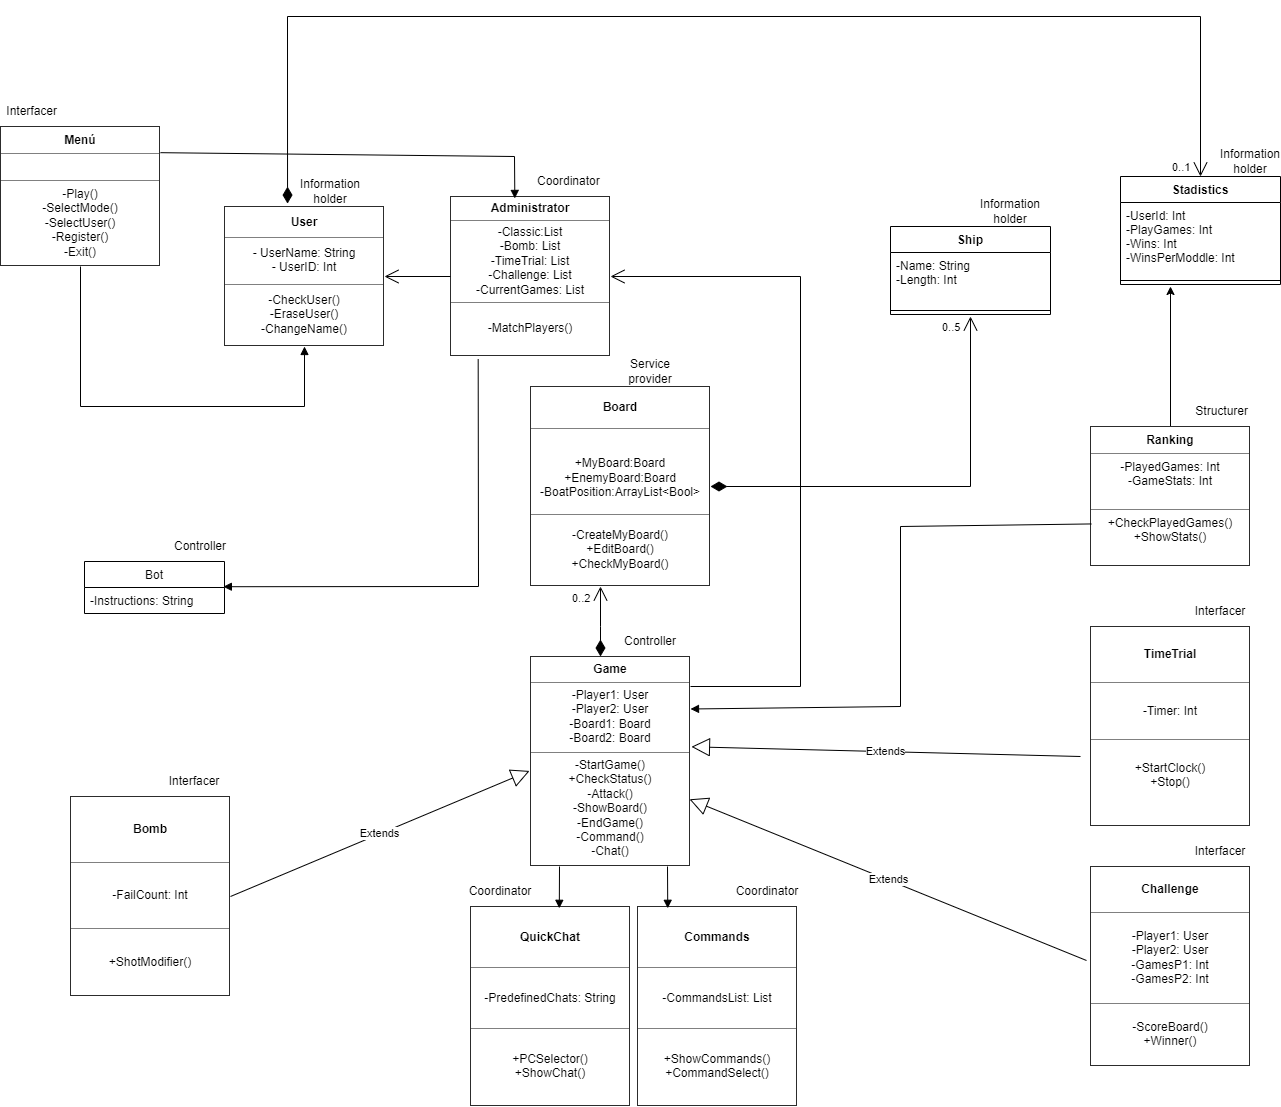

The diagram above was exported from draw.io. Its source (the exported page's mxGraphModel, read from the mxfile embedded in the PNG):
<mxGraphModel dx="1020" dy="492" grid="1" gridSize="10" guides="1" tooltips="1" connect="1" arrows="1" fold="1" page="1" pageScale="1" pageWidth="827" pageHeight="1169" math="0" shadow="0">
  <root>
    <mxCell id="0" />
    <mxCell id="1" parent="0" />
    <mxCell id="k0oNjWb_VoyzvO8bnPTv-1" value="&lt;table border=&quot;1&quot; width=&quot;100%&quot; cellpadding=&quot;4&quot; style=&quot;width: 100% ; height: 100% ; border-collapse: collapse&quot;&gt;&lt;tbody&gt;&lt;tr&gt;&lt;th align=&quot;center&quot;&gt;&lt;b&gt;User&lt;/b&gt;&lt;/th&gt;&lt;/tr&gt;&lt;tr&gt;&lt;td align=&quot;center&quot;&gt;- UserName: String&lt;br&gt;- UserID: Int&lt;br&gt;&lt;/td&gt;&lt;/tr&gt;&lt;tr&gt;&lt;td align=&quot;center&quot;&gt;-CheckUser()&lt;br&gt;-EraseUser()&lt;br&gt;-ChangeName()&lt;/td&gt;&lt;/tr&gt;&lt;/tbody&gt;&lt;/table&gt;" style="text;html=1;strokeColor=none;fillColor=none;overflow=fill;" parent="1" vertex="1">
      <mxGeometry x="254" y="260" width="160" height="140" as="geometry" />
    </mxCell>
    <mxCell id="k0oNjWb_VoyzvO8bnPTv-2" value="&lt;table border=&quot;1&quot; width=&quot;100%&quot; cellpadding=&quot;4&quot; style=&quot;width: 100% ; height: 100% ; border-collapse: collapse&quot;&gt;&lt;tbody&gt;&lt;tr&gt;&lt;th align=&quot;center&quot;&gt;Board&lt;/th&gt;&lt;/tr&gt;&lt;tr&gt;&lt;td align=&quot;center&quot;&gt;&lt;br&gt;+MyBoard:Board&lt;br&gt;+EnemyBoard:Board&lt;br&gt;-BoatPosition:ArrayList&amp;lt;Bool&amp;gt;&lt;/td&gt;&lt;/tr&gt;&lt;tr&gt;&lt;td align=&quot;center&quot;&gt;-CreateMyBoard()&lt;br&gt;+EditBoard()&lt;br&gt;+CheckMyBoard()&lt;br&gt;&lt;/td&gt;&lt;/tr&gt;&lt;/tbody&gt;&lt;/table&gt;" style="text;html=1;strokeColor=none;fillColor=none;overflow=fill;" parent="1" vertex="1">
      <mxGeometry x="560" y="440" width="180" height="200" as="geometry" />
    </mxCell>
    <mxCell id="k0oNjWb_VoyzvO8bnPTv-6" value="&lt;table border=&quot;1&quot; width=&quot;100%&quot; cellpadding=&quot;4&quot; style=&quot;width: 100% ; height: 100% ; border-collapse: collapse&quot;&gt;&lt;tbody&gt;&lt;tr&gt;&lt;th align=&quot;center&quot;&gt;Administrator&lt;/th&gt;&lt;/tr&gt;&lt;tr&gt;&lt;td align=&quot;center&quot;&gt;-Classic:List&lt;br&gt;-Bomb: List&lt;br&gt;-TimeTrial: List&lt;br&gt;-Challenge: List&lt;br&gt;-CurrentGames: List&lt;/td&gt;&lt;/tr&gt;&lt;tr&gt;&lt;td align=&quot;center&quot;&gt;&lt;br&gt;-MatchPlayers()&lt;br&gt;&lt;br&gt;&lt;/td&gt;&lt;/tr&gt;&lt;/tbody&gt;&lt;/table&gt;" style="text;html=1;strokeColor=none;fillColor=none;overflow=fill;" parent="1" vertex="1">
      <mxGeometry x="480" y="250" width="160" height="160" as="geometry" />
    </mxCell>
    <mxCell id="_a-GU4ATUFCCM0NmTdcA-11" style="edgeStyle=orthogonalEdgeStyle;rounded=0;orthogonalLoop=1;jettySize=auto;html=1;" parent="1" source="k0oNjWb_VoyzvO8bnPTv-7" edge="1">
      <mxGeometry relative="1" as="geometry">
        <mxPoint x="1200" y="340" as="targetPoint" />
      </mxGeometry>
    </mxCell>
    <mxCell id="k0oNjWb_VoyzvO8bnPTv-7" value="&lt;table border=&quot;1&quot; width=&quot;100%&quot; cellpadding=&quot;4&quot; style=&quot;width: 100% ; height: 100% ; border-collapse: collapse&quot;&gt;&lt;tbody&gt;&lt;tr&gt;&lt;th align=&quot;center&quot;&gt;Ranking&lt;/th&gt;&lt;/tr&gt;&lt;tr&gt;&lt;td align=&quot;center&quot;&gt;-PlayedGames: Int&lt;br&gt;-GameStats: Int&lt;br&gt;&lt;br&gt;&lt;/td&gt;&lt;/tr&gt;&lt;tr&gt;&lt;td align=&quot;center&quot;&gt;+CheckPlayedGames()&lt;br&gt;+ShowStats()&lt;br&gt;&lt;br&gt;&lt;/td&gt;&lt;/tr&gt;&lt;/tbody&gt;&lt;/table&gt;" style="text;html=1;strokeColor=none;fillColor=none;overflow=fill;" parent="1" vertex="1">
      <mxGeometry x="1120" y="480" width="160" height="140" as="geometry" />
    </mxCell>
    <mxCell id="k0oNjWb_VoyzvO8bnPTv-8" value="&lt;table border=&quot;1&quot; width=&quot;100%&quot; cellpadding=&quot;4&quot; style=&quot;width: 100% ; height: 100% ; border-collapse: collapse&quot;&gt;&lt;tbody&gt;&lt;tr&gt;&lt;th align=&quot;center&quot;&gt;Game&lt;/th&gt;&lt;/tr&gt;&lt;tr&gt;&lt;td align=&quot;center&quot;&gt;-Player1: User&lt;br&gt;-Player2: User&lt;br&gt;-Board1: Board&lt;br&gt;-Board2: Board&lt;br&gt;&lt;/td&gt;&lt;/tr&gt;&lt;tr&gt;&lt;td align=&quot;center&quot;&gt;-StartGame()&lt;br&gt;+CheckStatus()&lt;br&gt;-Attack()&lt;br&gt;-ShowBoard()&lt;br&gt;-EndGame()&lt;br&gt;-Command()&lt;br&gt;-Chat()&lt;/td&gt;&lt;/tr&gt;&lt;/tbody&gt;&lt;/table&gt;" style="text;html=1;strokeColor=none;fillColor=none;overflow=fill;" parent="1" vertex="1">
      <mxGeometry x="560" y="710" width="160" height="210" as="geometry" />
    </mxCell>
    <mxCell id="k0oNjWb_VoyzvO8bnPTv-9" value="&lt;table border=&quot;1&quot; width=&quot;100%&quot; cellpadding=&quot;4&quot; style=&quot;width: 100% ; height: 100% ; border-collapse: collapse&quot;&gt;&lt;tbody&gt;&lt;tr&gt;&lt;th align=&quot;center&quot;&gt;TimeTrial&lt;/th&gt;&lt;/tr&gt;&lt;tr&gt;&lt;td align=&quot;center&quot;&gt;-Timer: Int&lt;br&gt;&lt;/td&gt;&lt;/tr&gt;&lt;tr&gt;&lt;td align=&quot;center&quot;&gt;+StartClock()&lt;br&gt;+Stop()&lt;br&gt;&lt;br&gt;&lt;/td&gt;&lt;/tr&gt;&lt;/tbody&gt;&lt;/table&gt;" style="text;html=1;strokeColor=none;fillColor=none;overflow=fill;" parent="1" vertex="1">
      <mxGeometry x="1120" y="680" width="160" height="200" as="geometry" />
    </mxCell>
    <mxCell id="k0oNjWb_VoyzvO8bnPTv-10" value="&lt;table border=&quot;1&quot; width=&quot;100%&quot; cellpadding=&quot;4&quot; style=&quot;width: 100% ; height: 100% ; border-collapse: collapse&quot;&gt;&lt;tbody&gt;&lt;tr&gt;&lt;th align=&quot;center&quot;&gt;Challenge&lt;/th&gt;&lt;/tr&gt;&lt;tr&gt;&lt;td align=&quot;center&quot;&gt;-Player1: User&lt;br&gt;-Player2: User&lt;br&gt;-GamesP1: Int&lt;br&gt;-GamesP2: Int&lt;br&gt;&lt;/td&gt;&lt;/tr&gt;&lt;tr&gt;&lt;td align=&quot;center&quot;&gt;-ScoreBoard()&lt;br&gt;+Winner()&lt;/td&gt;&lt;/tr&gt;&lt;/tbody&gt;&lt;/table&gt;" style="text;html=1;strokeColor=none;fillColor=none;overflow=fill;" parent="1" vertex="1">
      <mxGeometry x="1120" y="920" width="160" height="200" as="geometry" />
    </mxCell>
    <mxCell id="k0oNjWb_VoyzvO8bnPTv-11" value="&lt;table border=&quot;1&quot; width=&quot;100%&quot; cellpadding=&quot;4&quot; style=&quot;width: 100% ; height: 100% ; border-collapse: collapse&quot;&gt;&lt;tbody&gt;&lt;tr&gt;&lt;th align=&quot;center&quot;&gt;&lt;b&gt;QuickChat&lt;/b&gt;&lt;/th&gt;&lt;/tr&gt;&lt;tr&gt;&lt;td align=&quot;center&quot;&gt;-PredefinedChats: String&lt;br&gt;&lt;/td&gt;&lt;/tr&gt;&lt;tr&gt;&lt;td align=&quot;center&quot;&gt;+PCSelector()&lt;br&gt;+ShowChat()&lt;/td&gt;&lt;/tr&gt;&lt;/tbody&gt;&lt;/table&gt;" style="text;html=1;strokeColor=none;fillColor=none;overflow=fill;" parent="1" vertex="1">
      <mxGeometry x="500" y="960" width="160" height="200" as="geometry" />
    </mxCell>
    <mxCell id="k0oNjWb_VoyzvO8bnPTv-12" value="&lt;table border=&quot;1&quot; width=&quot;100%&quot; cellpadding=&quot;4&quot; style=&quot;width: 100% ; height: 100% ; border-collapse: collapse&quot;&gt;&lt;tbody&gt;&lt;tr&gt;&lt;th align=&quot;center&quot;&gt;&lt;b&gt;Bomb&lt;/b&gt;&lt;/th&gt;&lt;/tr&gt;&lt;tr&gt;&lt;td align=&quot;center&quot;&gt;-FailCount: Int&lt;br&gt;&lt;/td&gt;&lt;/tr&gt;&lt;tr&gt;&lt;td align=&quot;center&quot;&gt;+ShotModifier()&lt;/td&gt;&lt;/tr&gt;&lt;/tbody&gt;&lt;/table&gt;" style="text;html=1;strokeColor=none;fillColor=none;overflow=fill;" parent="1" vertex="1">
      <mxGeometry x="100" y="850" width="160" height="200" as="geometry" />
    </mxCell>
    <mxCell id="k0oNjWb_VoyzvO8bnPTv-13" value="&lt;table border=&quot;1&quot; width=&quot;100%&quot; cellpadding=&quot;4&quot; style=&quot;width: 100% ; height: 100% ; border-collapse: collapse&quot;&gt;&lt;tbody&gt;&lt;tr&gt;&lt;th align=&quot;center&quot;&gt;&lt;b&gt;Commands&lt;/b&gt;&lt;/th&gt;&lt;/tr&gt;&lt;tr&gt;&lt;td align=&quot;center&quot;&gt;-CommandsList: List&lt;br&gt;&lt;/td&gt;&lt;/tr&gt;&lt;tr&gt;&lt;td align=&quot;center&quot;&gt;+ShowCommands()&lt;br&gt;+CommandSelect()&lt;/td&gt;&lt;/tr&gt;&lt;/tbody&gt;&lt;/table&gt;" style="text;html=1;strokeColor=none;fillColor=none;overflow=fill;" parent="1" vertex="1">
      <mxGeometry x="667" y="960" width="160" height="200" as="geometry" />
    </mxCell>
    <mxCell id="FmreL-DsN4QXblC5w_Be-3" value="" style="endArrow=open;endFill=1;endSize=12;html=1;rounded=0;entryX=1;entryY=0.5;entryDx=0;entryDy=0;" parent="1" target="k0oNjWb_VoyzvO8bnPTv-6" edge="1">
      <mxGeometry width="160" relative="1" as="geometry">
        <mxPoint x="720" y="740" as="sourcePoint" />
        <mxPoint x="880" y="740" as="targetPoint" />
        <Array as="points">
          <mxPoint x="830" y="740" />
          <mxPoint x="830" y="330" />
        </Array>
      </mxGeometry>
    </mxCell>
    <mxCell id="FmreL-DsN4QXblC5w_Be-4" value="" style="endArrow=open;endFill=1;endSize=12;html=1;rounded=0;exitX=0;exitY=0.5;exitDx=0;exitDy=0;entryX=1;entryY=0.5;entryDx=0;entryDy=0;" parent="1" source="k0oNjWb_VoyzvO8bnPTv-6" target="k0oNjWb_VoyzvO8bnPTv-1" edge="1">
      <mxGeometry width="160" relative="1" as="geometry">
        <mxPoint x="660" y="350" as="sourcePoint" />
        <mxPoint x="820" y="350" as="targetPoint" />
      </mxGeometry>
    </mxCell>
    <mxCell id="FmreL-DsN4QXblC5w_Be-24" value="Extends" style="endArrow=block;endSize=16;endFill=0;html=1;rounded=0;exitX=-0.025;exitY=0.47;exitDx=0;exitDy=0;exitPerimeter=0;entryX=0.994;entryY=0.68;entryDx=0;entryDy=0;entryPerimeter=0;" parent="1" source="k0oNjWb_VoyzvO8bnPTv-10" target="k0oNjWb_VoyzvO8bnPTv-8" edge="1">
      <mxGeometry width="160" relative="1" as="geometry">
        <mxPoint x="840" y="850" as="sourcePoint" />
        <mxPoint x="900" y="840" as="targetPoint" />
        <Array as="points" />
      </mxGeometry>
    </mxCell>
    <mxCell id="FmreL-DsN4QXblC5w_Be-25" value="Extends" style="endArrow=block;endSize=16;endFill=0;html=1;rounded=0;entryX=1.006;entryY=0.43;entryDx=0;entryDy=0;entryPerimeter=0;" parent="1" target="k0oNjWb_VoyzvO8bnPTv-8" edge="1">
      <mxGeometry width="160" relative="1" as="geometry">
        <mxPoint x="1110" y="810" as="sourcePoint" />
        <mxPoint x="970" y="730" as="targetPoint" />
      </mxGeometry>
    </mxCell>
    <mxCell id="FmreL-DsN4QXblC5w_Be-26" value="Extends" style="endArrow=block;endSize=16;endFill=0;html=1;rounded=0;exitX=1;exitY=0.5;exitDx=0;exitDy=0;entryX=-0.006;entryY=0.545;entryDx=0;entryDy=0;entryPerimeter=0;" parent="1" source="k0oNjWb_VoyzvO8bnPTv-12" target="k0oNjWb_VoyzvO8bnPTv-8" edge="1">
      <mxGeometry width="160" relative="1" as="geometry">
        <mxPoint x="380" y="880" as="sourcePoint" />
        <mxPoint x="550" y="900" as="targetPoint" />
      </mxGeometry>
    </mxCell>
    <mxCell id="_a-GU4ATUFCCM0NmTdcA-2" value="0..5" style="endArrow=open;html=1;endSize=12;startArrow=diamondThin;startSize=14;startFill=1;edgeStyle=orthogonalEdgeStyle;align=left;verticalAlign=bottom;rounded=0;entryX=0.5;entryY=1;entryDx=0;entryDy=0;" parent="1" edge="1">
      <mxGeometry x="0.9111" y="30" relative="1" as="geometry">
        <mxPoint x="740" y="540" as="sourcePoint" />
        <mxPoint x="1000" y="370" as="targetPoint" />
        <mxPoint y="1" as="offset" />
      </mxGeometry>
    </mxCell>
    <mxCell id="_a-GU4ATUFCCM0NmTdcA-3" value="Ship" style="swimlane;fontStyle=1;align=center;verticalAlign=top;childLayout=stackLayout;horizontal=1;startSize=26;horizontalStack=0;resizeParent=1;resizeParentMax=0;resizeLast=0;collapsible=1;marginBottom=0;" parent="1" vertex="1">
      <mxGeometry x="920" y="280" width="160" height="88" as="geometry" />
    </mxCell>
    <mxCell id="_a-GU4ATUFCCM0NmTdcA-4" value="-Name: String&#10;-Length: Int" style="text;strokeColor=none;fillColor=none;align=left;verticalAlign=top;spacingLeft=4;spacingRight=4;overflow=hidden;rotatable=0;points=[[0,0.5],[1,0.5]];portConstraint=eastwest;" parent="_a-GU4ATUFCCM0NmTdcA-3" vertex="1">
      <mxGeometry y="26" width="160" height="54" as="geometry" />
    </mxCell>
    <mxCell id="_a-GU4ATUFCCM0NmTdcA-5" value="" style="line;strokeWidth=1;fillColor=none;align=left;verticalAlign=middle;spacingTop=-1;spacingLeft=3;spacingRight=3;rotatable=0;labelPosition=right;points=[];portConstraint=eastwest;" parent="_a-GU4ATUFCCM0NmTdcA-3" vertex="1">
      <mxGeometry y="80" width="160" height="8" as="geometry" />
    </mxCell>
    <mxCell id="_a-GU4ATUFCCM0NmTdcA-7" value="Stadistics" style="swimlane;fontStyle=1;align=center;verticalAlign=top;childLayout=stackLayout;horizontal=1;startSize=26;horizontalStack=0;resizeParent=1;resizeParentMax=0;resizeLast=0;collapsible=1;marginBottom=0;" parent="1" vertex="1">
      <mxGeometry x="1150" y="230" width="160" height="108" as="geometry" />
    </mxCell>
    <mxCell id="_a-GU4ATUFCCM0NmTdcA-8" value="-UserId: Int&#10;-PlayGames: Int&#10;-Wins: Int&#10;-WinsPerModdle: Int" style="text;strokeColor=none;fillColor=none;align=left;verticalAlign=top;spacingLeft=4;spacingRight=4;overflow=hidden;rotatable=0;points=[[0,0.5],[1,0.5]];portConstraint=eastwest;" parent="_a-GU4ATUFCCM0NmTdcA-7" vertex="1">
      <mxGeometry y="26" width="160" height="74" as="geometry" />
    </mxCell>
    <mxCell id="_a-GU4ATUFCCM0NmTdcA-9" value="" style="line;strokeWidth=1;fillColor=none;align=left;verticalAlign=middle;spacingTop=-1;spacingLeft=3;spacingRight=3;rotatable=0;labelPosition=right;points=[];portConstraint=eastwest;" parent="_a-GU4ATUFCCM0NmTdcA-7" vertex="1">
      <mxGeometry y="100" width="160" height="8" as="geometry" />
    </mxCell>
    <mxCell id="_a-GU4ATUFCCM0NmTdcA-10" value="0..1" style="endArrow=open;html=1;endSize=12;startArrow=diamondThin;startSize=14;startFill=1;edgeStyle=orthogonalEdgeStyle;align=left;verticalAlign=bottom;rounded=0;exitX=0.394;exitY=-0.021;exitDx=0;exitDy=0;exitPerimeter=0;entryX=0.5;entryY=0;entryDx=0;entryDy=0;" parent="1" source="k0oNjWb_VoyzvO8bnPTv-1" target="_a-GU4ATUFCCM0NmTdcA-7" edge="1">
      <mxGeometry x="1" y="-30" relative="1" as="geometry">
        <mxPoint x="780" y="440" as="sourcePoint" />
        <mxPoint x="1230" y="190" as="targetPoint" />
        <Array as="points">
          <mxPoint x="317" y="70" />
          <mxPoint x="1230" y="70" />
        </Array>
        <mxPoint as="offset" />
      </mxGeometry>
    </mxCell>
    <mxCell id="_a-GU4ATUFCCM0NmTdcA-16" value="&lt;table border=&quot;1&quot; width=&quot;100%&quot; cellpadding=&quot;4&quot; style=&quot;width: 100% ; height: 100% ; border-collapse: collapse&quot;&gt;&lt;tbody&gt;&lt;tr&gt;&lt;th align=&quot;center&quot;&gt;Menú&lt;/th&gt;&lt;/tr&gt;&lt;tr&gt;&lt;td align=&quot;center&quot;&gt;&lt;br&gt;&lt;/td&gt;&lt;/tr&gt;&lt;tr&gt;&lt;td align=&quot;center&quot;&gt;-Play()&lt;br&gt;-SelectMode()&lt;br&gt;-SelectUser()&lt;br&gt;-Register()&lt;br&gt;-Exit()&lt;br&gt;&lt;/td&gt;&lt;/tr&gt;&lt;/tbody&gt;&lt;/table&gt;" style="text;html=1;strokeColor=none;fillColor=none;overflow=fill;" parent="1" vertex="1">
      <mxGeometry x="30" y="180" width="160" height="140" as="geometry" />
    </mxCell>
    <mxCell id="GfxLdHvxfe-VwWmDbWRK-1" value="Coordinator&amp;nbsp;" style="text;html=1;strokeColor=none;fillColor=none;align=center;verticalAlign=middle;whiteSpace=wrap;rounded=0;" vertex="1" parent="1">
      <mxGeometry x="570" y="220" width="60" height="30" as="geometry" />
    </mxCell>
    <mxCell id="GfxLdHvxfe-VwWmDbWRK-2" value="&amp;nbsp;Interfacer" style="text;html=1;strokeColor=none;fillColor=none;align=center;verticalAlign=middle;whiteSpace=wrap;rounded=0;" vertex="1" parent="1">
      <mxGeometry x="30" y="150" width="60" height="30" as="geometry" />
    </mxCell>
    <mxCell id="GfxLdHvxfe-VwWmDbWRK-3" value="Information holder" style="text;html=1;strokeColor=none;fillColor=none;align=center;verticalAlign=middle;whiteSpace=wrap;rounded=0;" vertex="1" parent="1">
      <mxGeometry x="1250" y="200" width="60" height="30" as="geometry" />
    </mxCell>
    <mxCell id="GfxLdHvxfe-VwWmDbWRK-4" value="Information holder" style="text;html=1;strokeColor=none;fillColor=none;align=center;verticalAlign=middle;whiteSpace=wrap;rounded=0;" vertex="1" parent="1">
      <mxGeometry x="1010" y="250" width="60" height="30" as="geometry" />
    </mxCell>
    <mxCell id="GfxLdHvxfe-VwWmDbWRK-5" value="Information holder" style="text;html=1;strokeColor=none;fillColor=none;align=center;verticalAlign=middle;whiteSpace=wrap;rounded=0;" vertex="1" parent="1">
      <mxGeometry x="330" y="230" width="60" height="30" as="geometry" />
    </mxCell>
    <mxCell id="GfxLdHvxfe-VwWmDbWRK-6" value="Controller" style="text;html=1;strokeColor=none;fillColor=none;align=center;verticalAlign=middle;whiteSpace=wrap;rounded=0;" vertex="1" parent="1">
      <mxGeometry x="650" y="680" width="60" height="30" as="geometry" />
    </mxCell>
    <mxCell id="GfxLdHvxfe-VwWmDbWRK-7" value="Service provider" style="text;html=1;strokeColor=none;fillColor=none;align=center;verticalAlign=middle;whiteSpace=wrap;rounded=0;" vertex="1" parent="1">
      <mxGeometry x="650" y="410" width="60" height="30" as="geometry" />
    </mxCell>
    <mxCell id="GfxLdHvxfe-VwWmDbWRK-8" value="Coordinator" style="text;html=1;strokeColor=none;fillColor=none;align=center;verticalAlign=middle;whiteSpace=wrap;rounded=0;" vertex="1" parent="1">
      <mxGeometry x="500" y="930" width="60" height="30" as="geometry" />
    </mxCell>
    <mxCell id="GfxLdHvxfe-VwWmDbWRK-9" value="Coordinator" style="text;html=1;strokeColor=none;fillColor=none;align=center;verticalAlign=middle;whiteSpace=wrap;rounded=0;" vertex="1" parent="1">
      <mxGeometry x="767" y="930" width="60" height="30" as="geometry" />
    </mxCell>
    <mxCell id="GfxLdHvxfe-VwWmDbWRK-10" value="&amp;nbsp;Structurer" style="text;html=1;strokeColor=none;fillColor=none;align=center;verticalAlign=middle;whiteSpace=wrap;rounded=0;" vertex="1" parent="1">
      <mxGeometry x="1220" y="450" width="60" height="30" as="geometry" />
    </mxCell>
    <mxCell id="GfxLdHvxfe-VwWmDbWRK-11" value="Bot" style="swimlane;fontStyle=0;childLayout=stackLayout;horizontal=1;startSize=26;fillColor=none;horizontalStack=0;resizeParent=1;resizeParentMax=0;resizeLast=0;collapsible=1;marginBottom=0;" vertex="1" parent="1">
      <mxGeometry x="114" y="615" width="140" height="52" as="geometry" />
    </mxCell>
    <mxCell id="GfxLdHvxfe-VwWmDbWRK-12" value="-Instructions: String" style="text;strokeColor=none;fillColor=none;align=left;verticalAlign=top;spacingLeft=4;spacingRight=4;overflow=hidden;rotatable=0;points=[[0,0.5],[1,0.5]];portConstraint=eastwest;" vertex="1" parent="GfxLdHvxfe-VwWmDbWRK-11">
      <mxGeometry y="26" width="140" height="26" as="geometry" />
    </mxCell>
    <mxCell id="GfxLdHvxfe-VwWmDbWRK-22" value="Controller" style="text;html=1;strokeColor=none;fillColor=none;align=center;verticalAlign=middle;whiteSpace=wrap;rounded=0;" vertex="1" parent="1">
      <mxGeometry x="200" y="585" width="60" height="30" as="geometry" />
    </mxCell>
    <mxCell id="GfxLdHvxfe-VwWmDbWRK-29" value="Interfacer" style="text;html=1;strokeColor=none;fillColor=none;align=center;verticalAlign=middle;whiteSpace=wrap;rounded=0;" vertex="1" parent="1">
      <mxGeometry x="194" y="820" width="60" height="30" as="geometry" />
    </mxCell>
    <mxCell id="GfxLdHvxfe-VwWmDbWRK-30" value="Interfacer" style="text;html=1;strokeColor=none;fillColor=none;align=center;verticalAlign=middle;whiteSpace=wrap;rounded=0;" vertex="1" parent="1">
      <mxGeometry x="1220" y="890" width="60" height="30" as="geometry" />
    </mxCell>
    <mxCell id="GfxLdHvxfe-VwWmDbWRK-31" value="Interfacer" style="text;html=1;strokeColor=none;fillColor=none;align=center;verticalAlign=middle;whiteSpace=wrap;rounded=0;" vertex="1" parent="1">
      <mxGeometry x="1220" y="650" width="60" height="30" as="geometry" />
    </mxCell>
    <mxCell id="GfxLdHvxfe-VwWmDbWRK-32" value="0..2" style="endArrow=open;html=1;endSize=12;startArrow=diamondThin;startSize=14;startFill=1;edgeStyle=orthogonalEdgeStyle;align=left;verticalAlign=bottom;rounded=0;" edge="1" parent="1" source="k0oNjWb_VoyzvO8bnPTv-8" target="k0oNjWb_VoyzvO8bnPTv-2">
      <mxGeometry x="0.4286" y="30" relative="1" as="geometry">
        <mxPoint x="630" y="710" as="sourcePoint" />
        <mxPoint x="790" y="710" as="targetPoint" />
        <Array as="points">
          <mxPoint x="630" y="680" />
          <mxPoint x="630" y="680" />
        </Array>
        <mxPoint y="1" as="offset" />
      </mxGeometry>
    </mxCell>
    <mxCell id="GfxLdHvxfe-VwWmDbWRK-37" value="" style="html=1;verticalAlign=bottom;endArrow=block;rounded=0;entryX=1;entryY=0.25;entryDx=0;entryDy=0;exitX=0.005;exitY=0.696;exitDx=0;exitDy=0;exitPerimeter=0;" edge="1" parent="1" source="k0oNjWb_VoyzvO8bnPTv-7" target="k0oNjWb_VoyzvO8bnPTv-8">
      <mxGeometry width="80" relative="1" as="geometry">
        <mxPoint x="850" y="620" as="sourcePoint" />
        <mxPoint x="930" y="550" as="targetPoint" />
        <Array as="points">
          <mxPoint x="930" y="580" />
          <mxPoint x="930" y="760" />
        </Array>
      </mxGeometry>
    </mxCell>
    <mxCell id="GfxLdHvxfe-VwWmDbWRK-38" value="" style="html=1;verticalAlign=bottom;endArrow=block;rounded=0;exitX=0.173;exitY=1.017;exitDx=0;exitDy=0;exitPerimeter=0;entryX=0.992;entryY=-0.03;entryDx=0;entryDy=0;entryPerimeter=0;" edge="1" parent="1" source="k0oNjWb_VoyzvO8bnPTv-6" target="GfxLdHvxfe-VwWmDbWRK-12">
      <mxGeometry width="80" relative="1" as="geometry">
        <mxPoint x="450" y="550" as="sourcePoint" />
        <mxPoint x="530" y="550" as="targetPoint" />
        <Array as="points">
          <mxPoint x="508" y="640" />
        </Array>
      </mxGeometry>
    </mxCell>
    <mxCell id="GfxLdHvxfe-VwWmDbWRK-41" value="" style="html=1;verticalAlign=bottom;endArrow=block;rounded=0;entryX=0.5;entryY=1;entryDx=0;entryDy=0;" edge="1" parent="1" target="k0oNjWb_VoyzvO8bnPTv-1">
      <mxGeometry width="80" relative="1" as="geometry">
        <mxPoint x="110" y="320" as="sourcePoint" />
        <mxPoint x="180" y="320" as="targetPoint" />
        <Array as="points">
          <mxPoint x="110" y="460" />
          <mxPoint x="334" y="460" />
        </Array>
      </mxGeometry>
    </mxCell>
    <mxCell id="GfxLdHvxfe-VwWmDbWRK-45" value="" style="html=1;verticalAlign=bottom;endArrow=block;rounded=0;exitX=1;exitY=0.187;exitDx=0;exitDy=0;entryX=0.402;entryY=0.012;entryDx=0;entryDy=0;entryPerimeter=0;exitPerimeter=0;" edge="1" parent="1" source="_a-GU4ATUFCCM0NmTdcA-16" target="k0oNjWb_VoyzvO8bnPTv-6">
      <mxGeometry width="80" relative="1" as="geometry">
        <mxPoint x="450" y="290" as="sourcePoint" />
        <mxPoint x="570" y="200" as="targetPoint" />
        <Array as="points">
          <mxPoint x="544" y="210" />
        </Array>
      </mxGeometry>
    </mxCell>
    <mxCell id="GfxLdHvxfe-VwWmDbWRK-47" value="" style="html=1;verticalAlign=bottom;endArrow=block;rounded=0;entryX=0.555;entryY=0.009;entryDx=0;entryDy=0;entryPerimeter=0;" edge="1" parent="1" target="k0oNjWb_VoyzvO8bnPTv-11">
      <mxGeometry width="80" relative="1" as="geometry">
        <mxPoint x="589" y="920" as="sourcePoint" />
        <mxPoint x="910" y="810" as="targetPoint" />
        <Array as="points" />
      </mxGeometry>
    </mxCell>
    <mxCell id="GfxLdHvxfe-VwWmDbWRK-48" value="" style="html=1;verticalAlign=bottom;endArrow=block;rounded=0;entryX=0.189;entryY=0.009;entryDx=0;entryDy=0;entryPerimeter=0;" edge="1" parent="1" target="k0oNjWb_VoyzvO8bnPTv-13">
      <mxGeometry width="80" relative="1" as="geometry">
        <mxPoint x="697" y="920" as="sourcePoint" />
        <mxPoint x="598.8" y="971.8" as="targetPoint" />
        <Array as="points" />
      </mxGeometry>
    </mxCell>
  </root>
</mxGraphModel>